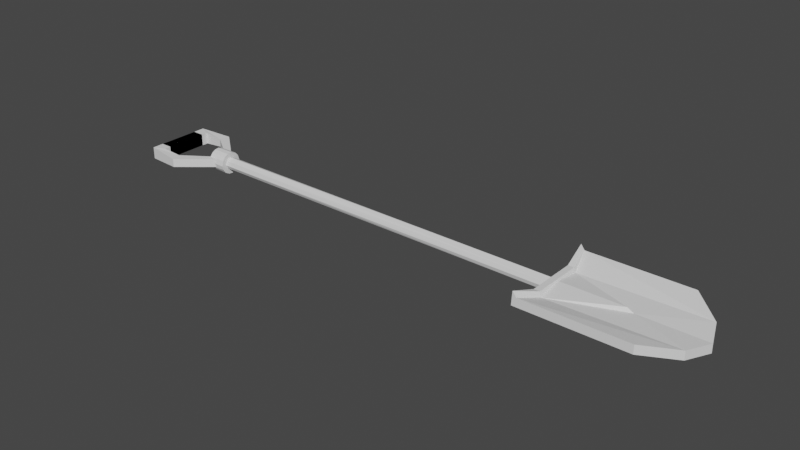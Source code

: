 # Source: untitled.blend  (saved by Blender 2.80.60; exported with 4.5.12 LTS)
import bpy
from mathutils import Matrix  # noqa: F401  (used for matrix-valued properties, if any)

bpy.ops.wm.read_factory_settings(use_empty=True)
scene = bpy.context.scene
scene.name = 'Scene'

# ---- collections
col_collection = bpy.data.collections.new('Collection'); scene.collection.children.link(col_collection)

# ---- world
world_world = bpy.data.worlds.new('World'); scene.world = world_world
world_world.use_nodes = True; world_world.node_tree.nodes.clear()
_N = world_world.node_tree.nodes; _L = world_world.node_tree.links
n0 = _N.new('ShaderNodeOutputWorld'); n0.name = 'World Output'; n0.location = (300, 300)
n1 = _N.new('ShaderNodeBackground'); n1.name = 'Background'; n1.location = (10, 300)
n1.inputs[0].default_value = (0.05088, 0.05088, 0.05088, 1.0)
_L.new(n1.outputs[0], n0.inputs[0])
n0.is_active_output = True
world_world.color = (0.05088, 0.05088, 0.05088)
world_world.use_sun_shadow = False
world_world.sun_shadow_jitter_overblur = 0.0

# ---- meshes
me_cube_001 = bpy.data.meshes.new('Cube.001')
me_cube_001.from_pydata([(-1.061, -0.9997, 0.9291), (0.4597, -1.0, 0.95), (0.4597, -1.0, 2.95), (0.4597, 1.0, 0.95), (0.4597, 1.0, 2.95), (-1.0, 0.5, -1.0), (1.0, 0.0, -1.0), (1.0, 0.0, 1.0), (0.8631, 0.5, -0.4229), (0.8631, 0.5, 1.577), (0.8631, -0.5, 1.577), (0.8631, -0.5, -0.4229), (-0.9972, 0.9995, 2.901), (-0.9126, 0.0, 1.78), (-0.9029, 0.5151, 0.9726), (-0.9029, -0.5151, 0.9726), (-1.0, 0.5, 2.098), (-1.049, -1.0, 4.049), (-1.0, -0.5, 2.098), (-1.049, 1.0, 4.049), (-0.9165, 0.4991, 2.098), (-0.9186, -0.5, 2.098), (-0.01829, 0.0, 1.78), (0.07418, 0.0, 1.0), (-1.061, 0.9997, 0.9289), (-0.9972, -0.9996, 2.902), (-0.1079, 0.0, -1.0), (-0.6911, 0.5, -1.0), (-1.008, -0.491, -0.9874)], [], [(13, 21, 15), (22, 15, 23), (14, 22, 23), (18, 17, 21), (19, 16, 20), (18, 21, 20), (15, 22, 13), (22, 14, 13), (24, 5, 16, 19), (27, 26, 5), (3, 24, 12, 4), (1, 11, 10, 2), (0, 28, 11, 1), (25, 17, 0), (26, 27, 8, 6), (7, 6, 8, 9), (5, 28, 18, 16), (9, 8, 3, 4), (8, 27, 24, 3), (18, 28, 0, 17), (13, 20, 21), (11, 28, 26, 6), (11, 6, 7, 10), (20, 14, 12, 19), (5, 26, 28), (19, 12, 24), (20, 16, 18), (13, 14, 20), (21, 17, 25, 15), (0, 1, 2, 25), (25, 2, 10, 15), (23, 7, 9, 14), (9, 4, 12, 14), (10, 7, 23, 15), (24, 27, 5)])
_uv = me_cube_001.uv_layers.new(name='UVMap')
_uv.uv.foreach_set('vector', [0.8641, 0.625, 0.8641, 0.6875, 0.8612, 0.6875, 0.7523, 0.625, 0.8612, 0.6875, 0.7298, 0.625, 0.8612, 0.5625, 0.7523, 0.625, 0.7298, 0.625, 0.875, 0.6875, 0.8728, 0.75, 0.8641, 0.6875, 0.8728, 0.5, 0.875, 0.5625, 0.8641, 0.5626, 0.875, 0.6875, 0.8641, 0.6875, 0.8641, 0.5626, 0.8612, 0.6875, 0.7523, 0.625, 0.8641, 0.625, 0.7523, 0.625, 0.8612, 0.5625, 0.8641, 0.625, 0.375, 0.2502, 0.375, 0.1875, 0.625, 0.1875, 0.625, 0.2522, 0.1782, 0.5625, 0.2717, 0.625, 0.125, 0.5625, 0.375, 0.5, 0.375, 0.2502, 0.625, 0.2611, 0.625, 0.5, 0.375, 0.75, 0.375, 0.6875, 0.625, 0.6875, 0.625, 0.75, 0.1252, 0.75, 0.1236, 0.6875, 0.375, 0.6875, 0.375, 0.75, 0.625, 0.9889, 0.625, 0.9978, 0.375, 0.9998, 0.2717, 0.625, 0.1782, 0.5625, 0.375, 0.5625, 0.375, 0.625, 0.625, 0.625, 0.375, 0.625, 0.375, 0.5625, 0.625, 0.5625, 0.375, 0.1875, 0.375, 0.0625, 0.625, 0.0625, 0.625, 0.1875, 0.625, 0.5625, 0.375, 0.5625, 0.375, 0.5, 0.625, 0.5, 0.375, 0.5625, 0.1782, 0.5625, 0.1252, 0.5, 0.375, 0.5, 0.625, 0.0625, 0.375, 0.0625, 0.375, 0.0, 0.625, 0.0, 0.8641, 0.625, 0.8641, 0.5626, 0.8641, 0.6875, 0.375, 0.6875, 0.1236, 0.6875, 0.2717, 0.625, 0.375, 0.625, 0.375, 0.6875, 0.375, 0.625, 0.625, 0.625, 0.625, 0.6875, 0.8641, 0.5626, 0.8612, 0.5625, 0.8639, 0.5, 0.8728, 0.5, 0.125, 0.5625, 0.2717, 0.625, 0.1236, 0.6875, 0.625, 0.2522, 0.625, 0.2611, 0.375, 0.2502, 0.8641, 0.5626, 0.875, 0.5625, 0.875, 0.6875, 0.8641, 0.625, 0.8612, 0.5625, 0.8641, 0.5626, 0.8641, 0.6875, 0.8728, 0.75, 0.8639, 0.75, 0.8612, 0.6875, 0.375, 0.9998, 0.375, 0.75, 0.625, 0.75, 0.625, 0.9889, 0.8639, 0.75, 0.625, 0.75, 0.625, 0.6875, 0.8612, 0.6875, 0.7298, 0.625, 0.625, 0.625, 0.625, 0.5625, 0.8612, 0.5625, 0.625, 0.5625, 0.625, 0.5, 0.8639, 0.5, 0.8612, 0.5625, 0.625, 0.6875, 0.625, 0.625, 0.7298, 0.625, 0.8612, 0.6875, 0.1252, 0.5, 0.1782, 0.5625, 0.125, 0.5625])
me_cube_001.use_remesh_preserve_volume = False
me_cube_001.use_remesh_preserve_attributes = False
me_cube_001.use_mirror_vertex_groups = False
me_cube_001.update()
me_cylinder = bpy.data.meshes.new('Cylinder')
me_cylinder.from_pydata([(0.1719, 1.023, -1.0), (-0.1719, 1.023, 1.0), (1.046, 0.2426, -1.0), (0.755, 0.7112, 1.0), (1.015, -0.1289, 1.0), (0.7333, -0.6977, -1.0), (0.6265, -0.8089, 1.0), (0.1289, -1.015, -1.0), (-0.02518, -1.012, 1.0), (-0.6265, -0.8089, -1.0), (-0.6711, -0.7723, 1.0), (-1.037, -0.03098, -1.0), (-1.046, 0.2426, 1.0), (-0.6711, 0.7723, -1.0)], [], [(3, 2, 0), (6, 7, 5), (12, 13, 11), (1, 0, 13), (1, 3, 0), (3, 4, 2), (9, 7, 8, 10), (6, 8, 7), (11, 9, 10, 12), (5, 2, 4, 6), (12, 1, 13), (12, 10, 8, 6, 4, 3, 1), (7, 9, 11, 13, 0, 2, 5)])
_uv = me_cylinder.uv_layers.new(name='UVMap')
_uv.uv.foreach_set('vector', [0.8698, 1.0, 0.7858, 0.5, 0.9658, 0.5, 0.6048, 1.0, 0.52, 0.5, 0.6289, 0.5, 0.2142, 1.0, 0.1139, 0.5, 0.2546, 0.5, 0.03655, 1.0, 0.01843, 0.5, 0.1139, 0.5, 0.9881, 1.0, 0.8698, 1.0, 0.9658, 0.5, 0.8698, 1.0, 0.7298, 1.0, 0.7858, 0.5, 0.3952, 0.5, 0.52, 0.5, 0.4961, 1.0, 0.3861, 1.0, 0.6048, 1.0, 0.4961, 1.0, 0.52, 0.5, 0.2546, 0.5, 0.3952, 0.5, 0.3861, 1.0, 0.2142, 1.0, 0.6289, 0.5, 0.7858, 0.5, 0.7298, 1.0, 0.6048, 1.0, 0.2142, 1.0, 0.03655, 1.0, 0.1139, 0.5, 0.03362, 0.2996, 0.09621, 0.07323, 0.2442, 0.01292, 0.3934, 0.06468, 0.4824, 0.2203, 0.4184, 0.4076, 0.2123, 0.4778, 0.7794, 0.01734, 0.6066, 0.06468, 0.5191, 0.2432, 0.5962, 0.4268, 0.7875, 0.4776, 0.9664, 0.2996, 0.9218, 0.0865])
me_cylinder.use_remesh_preserve_volume = False
me_cylinder.use_remesh_preserve_attributes = False
me_cylinder.use_mirror_vertex_groups = False
me_cylinder.update()
me_cube_002 = bpy.data.meshes.new('Cube.002')
me_cube_002.from_pydata([(-1.0, -1.0, -1.0), (-1.0, -1.0, 1.0), (-1.0, 1.0, -1.0), (-1.0, 1.0, 1.0), (1.0, -1.0, -1.0), (1.0, -1.0, 1.0), (1.0, 1.0, -1.0), (1.0, 1.0, 1.0), (-1.0, -1.0, -1.0), (-1.0, -1.0, 1.0), (-1.0, 1.0, 1.0), (-1.0, 1.0, -1.0), (1.0, 1.0, -1.0), (1.0, 1.0, 1.0), (1.0, -1.0, 1.0), (1.0, -1.0, -1.0), (-1.0, -1.0, -1.0), (-1.0, -1.0, 1.0), (-1.0, 1.0, 1.0), (-1.0, 1.0, -1.0), (1.0, 1.0, -1.0), (1.0, 1.0, 1.0), (1.0, -1.0, 1.0), (1.0, -1.0, -1.0), (-1.0, 1.556, 1.0), (-1.0, 1.556, -1.0), (1.0, 1.308, -1.0), (1.0, 1.308, 1.0), (4.982, 1.77, 0.7479), (4.982, 1.77, -0.6744), (4.501, 1.29, -0.6744), (4.501, 1.29, 0.7479), (12.43, 0.05654, 0.7479), (12.43, 0.05654, -0.6744), (10.32, 0.1842, -0.6744), (10.32, 0.1842, 0.7479)], [], [(0, 1, 3, 2), (6, 2, 11, 12), (6, 7, 5, 4), (7, 6, 12, 13), (2, 6, 4, 0), (7, 3, 1, 5), (10, 13, 21, 18), (15, 14, 22, 23), (5, 1, 9, 14), (4, 5, 14, 15), (3, 7, 13, 10), (2, 3, 10, 11), (1, 0, 8, 9), (0, 4, 15, 8), (18, 21, 27, 24), (23, 22, 17, 16), (11, 10, 18, 19), (8, 15, 23, 16), (13, 12, 20, 21), (12, 11, 19, 20), (9, 8, 16, 17), (14, 9, 17, 22), (24, 27, 31, 28), (19, 18, 24, 25), (21, 20, 26, 27), (20, 19, 25, 26), (31, 30, 34, 35), (25, 24, 28, 29), (27, 26, 30, 31), (26, 25, 29, 30), (33, 32, 35, 34), (30, 29, 33, 34), (28, 31, 35, 32), (29, 28, 32, 33)])
_uv = me_cube_002.uv_layers.new(name='UVMap')
_uv.uv.foreach_set('vector', [0.375, 0.0, 0.625, 0.0, 0.625, 0.25, 0.375, 0.25, 0.375, 0.5, 0.125, 0.5, 0.125, 0.5, 0.375, 0.5, 0.375, 0.5, 0.625, 0.5, 0.625, 0.75, 0.375, 0.75, 0.625, 0.5, 0.375, 0.5, 0.375, 0.5, 0.625, 0.5, 0.125, 0.5, 0.375, 0.5, 0.375, 0.75, 0.125, 0.75, 0.625, 0.5, 0.875, 0.5, 0.875, 0.75, 0.625, 0.75, 0.875, 0.5, 0.625, 0.5, 0.625, 0.5, 0.875, 0.5, 0.375, 0.75, 0.625, 0.75, 0.625, 0.75, 0.375, 0.75, 0.625, 0.75, 0.875, 0.75, 0.875, 0.75, 0.625, 0.75, 0.375, 0.75, 0.625, 0.75, 0.625, 0.75, 0.375, 0.75, 0.875, 0.5, 0.625, 0.5, 0.625, 0.5, 0.875, 0.5, 0.375, 0.25, 0.625, 0.25, 0.625, 0.25, 0.375, 0.25, 0.625, 0.0, 0.375, 0.0, 0.375, 0.0, 0.625, 0.0, 0.125, 0.75, 0.375, 0.75, 0.375, 0.75, 0.125, 0.75, 0.875, 0.5, 0.625, 0.5, 0.625, 0.5, 0.875, 0.5, 0.375, 0.75, 0.625, 0.75, 0.625, 1.0, 0.375, 1.0, 0.375, 0.25, 0.625, 0.25, 0.625, 0.25, 0.375, 0.25, 0.125, 0.75, 0.375, 0.75, 0.375, 0.75, 0.125, 0.75, 0.625, 0.5, 0.375, 0.5, 0.375, 0.5, 0.625, 0.5, 0.375, 0.5, 0.125, 0.5, 0.125, 0.5, 0.375, 0.5, 0.625, 0.0, 0.375, 0.0, 0.375, 0.0, 0.625, 0.0, 0.625, 0.75, 0.875, 0.75, 0.875, 0.75, 0.625, 0.75, 0.875, 0.5, 0.625, 0.5, 0.625, 0.5, 0.875, 0.5, 0.375, 0.25, 0.625, 0.25, 0.625, 0.25, 0.375, 0.25, 0.625, 0.5, 0.375, 0.5, 0.375, 0.5, 0.625, 0.5, 0.375, 0.5, 0.125, 0.5, 0.125, 0.5, 0.375, 0.5, 0.625, 0.5, 0.375, 0.5, 0.375, 0.5, 0.625, 0.5, 0.375, 0.25, 0.625, 0.25, 0.625, 0.25, 0.375, 0.25, 0.625, 0.5, 0.375, 0.5, 0.375, 0.5, 0.625, 0.5, 0.375, 0.5, 0.125, 0.5, 0.125, 0.5, 0.375, 0.5, 0.375, 0.25, 0.625, 0.25, 0.625, 0.5, 0.375, 0.5, 0.375, 0.5, 0.125, 0.5, 0.125, 0.5, 0.375, 0.5, 0.875, 0.5, 0.625, 0.5, 0.625, 0.5, 0.875, 0.5, 0.375, 0.25, 0.625, 0.25, 0.625, 0.25, 0.375, 0.25])
me_cube_002.use_remesh_preserve_volume = False
me_cube_002.use_remesh_preserve_attributes = False
me_cube_002.use_mirror_vertex_groups = False
me_cube_002.update()
me_cylinder_002 = bpy.data.meshes.new('Cylinder.002')
me_cylinder_002.from_pydata([(-0.02517, 1.012, -1.0), (0.02518, 1.012, 1.0), (0.4578, 0.8939, -1.0), (0.4889, 0.8773, 1.0), (0.8273, 0.5831, -1.0), (0.8553, 0.5412, 1.0), (0.9976, 0.116, -1.0), (1.001, 0.0809, 1.0), (0.966, -0.2746, -1.0), (0.9558, -0.3083, 1.0), (0.7333, -0.6977, -1.0), (0.7651, -0.6507, 1.0), (0.3827, -0.9239, -1.0), (0.4578, -0.8939, 1.0), (0.02518, -1.012, -1.0), (-0.02518, -1.012, 1.0), (-0.4578, -0.8939, -1.0), (-0.4889, -0.8773, 1.0), (-0.7651, -0.6507, -1.0), (-0.7874, -0.6234, 1.0), (-0.9558, -0.3083, -1.0), (-0.966, -0.2746, 1.0), (-0.9973, 0.1727, -1.0), (-0.9976, 0.116, 1.0), (-0.8273, 0.5831, 1.0), (-0.7874, 0.6234, -1.0), (-0.4889, 0.8773, -1.0), (-0.4578, 0.8939, 1.0)], [], [(2, 0, 1, 3), (13, 12, 10), (24, 25, 22), (4, 2, 3, 5), (6, 4, 5, 7), (8, 6, 7, 9), (10, 8, 9, 11), (14, 12, 13, 15), (11, 13, 10), (16, 14, 15, 17), (18, 16, 17, 19), (20, 18, 19, 21), (22, 20, 21, 23), (26, 25, 24, 27), (23, 24, 22), (17, 15, 13, 11, 9, 7, 5, 3, 1, 27, 24, 23, 21, 19), (0, 26, 27, 1), (14, 16, 18, 20, 22, 25, 26, 0, 2, 4, 6, 8, 10, 12)])
_uv = me_cylinder_002.uv_layers.new(name='UVMap')
_uv.uv.foreach_set('vector', [0.9247, 0.5, 0.991, 0.5, 0.9881, 1.0, 0.9191, 1.0, 0.5753, 1.0, 0.5625, 0.5, 0.6289, 0.5, 0.1522, 1.0, 0.1434, 0.5, 0.2228, 0.5, 0.8478, 0.5, 0.9247, 0.5, 0.9191, 1.0, 0.8397, 1.0, 0.7684, 0.5, 0.8478, 0.5, 0.8397, 1.0, 0.7628, 1.0, 0.7059, 0.5, 0.7684, 0.5, 0.7628, 1.0, 0.7003, 1.0, 0.6289, 0.5, 0.7059, 0.5, 0.7003, 1.0, 0.6378, 1.0, 0.5041, 0.5, 0.5625, 0.5, 0.5753, 1.0, 0.4961, 1.0, 0.6378, 1.0, 0.5753, 1.0, 0.6289, 0.5, 0.4247, 0.5, 0.5041, 0.5, 0.4961, 1.0, 0.4191, 1.0, 0.3622, 0.5, 0.4247, 0.5, 0.4191, 1.0, 0.3566, 1.0, 0.2997, 0.5, 0.3622, 0.5, 0.3566, 1.0, 0.2941, 1.0, 0.2228, 0.5, 0.2997, 0.5, 0.2941, 1.0, 0.2316, 1.0, 0.08093, 0.5, 0.1434, 0.5, 0.1522, 1.0, 0.07532, 1.0, 0.2316, 1.0, 0.1522, 1.0, 0.2228, 0.5, 0.1337, 0.04135, 0.2442, 0.01292, 0.3589, 0.03737, 0.4319, 0.09521, 0.4773, 0.1766, 0.4881, 0.2692, 0.4502, 0.3764, 0.3663, 0.4586, 0.2558, 0.4871, 0.1411, 0.4626, 0.05657, 0.3866, 0.01272, 0.2776, 0.02021, 0.1847, 0.06269, 0.1017, 0.01843, 0.5, 0.08093, 0.5, 0.07532, 1.0, 0.01282, 1.0, 0.7561, 0.01327, 0.6411, 0.03737, 0.5681, 0.09521, 0.5227, 0.1766, 0.5166, 0.2902, 0.5627, 0.3983, 0.6337, 0.4586, 0.7439, 0.4867, 0.8589, 0.4626, 0.9434, 0.3866, 0.9873, 0.2776, 0.9798, 0.1847, 0.9218, 0.0865, 0.8418, 0.02827])
me_cylinder_002.use_remesh_preserve_volume = False
me_cylinder_002.use_remesh_preserve_attributes = False
me_cylinder_002.use_mirror_vertex_groups = False
me_cylinder_002.update()

# ---- objects
ob_cube = bpy.data.objects.new('Cube', me_cube_001)
ob_cylinder = bpy.data.objects.new('Cylinder', me_cylinder)
ob_cube_001 = bpy.data.objects.new('Cube.001', me_cube_002)
ob_cylinder_002 = bpy.data.objects.new('Cylinder.002', me_cylinder_002)

# ---- transforms, parenting, visibility, modifiers, constraints
ob_cube.location = (-1.035, 0.0, 0.0)
ob_cube.scale = (4.999, 3.557, 0.3053)
ob_cube.lineart.crease_threshold = 0.0
ob_cylinder.location = (-19.34, 0.0002379, 0.1137)
ob_cylinder.rotation_euler = (-0.0, 1.571, 0.0)
ob_cylinder.scale = (0.4272, 0.4272, 13.84)
ob_cylinder.lineart.crease_threshold = 0.0
ob_cube_001.location = (-38.08, -0.002006, 0.1232)
ob_cube_001.scale = (0.4202, 1.506, 0.4275)
ob_cube_001.lineart.crease_threshold = 0.0
_m = ob_cube_001.modifiers.new('Mirror', 'MIRROR')
_m.use_axis = (False, True, False)
ob_cylinder_002.location = (-33.56, 0.0002379, 0.1137)
ob_cylinder_002.rotation_euler = (-0.0, 1.571, 0.0)
ob_cylinder_002.scale = (0.7865, 0.7865, -0.6556)
ob_cylinder_002.lineart.crease_threshold = 0.0

# ---- collection membership
col_collection.objects.link(ob_cube)
col_collection.objects.link(ob_cylinder)
col_collection.objects.link(ob_cube_001)
col_collection.objects.link(ob_cylinder_002)

# ---- scene / render settings (as saved in the file)
scene.frame_start = 1; scene.frame_end = 250; scene.frame_set(1)
scene.render.engine = 'BLENDER_EEVEE_NEXT'
scene.cycles.use_denoising = False
scene.cycles.samples = 128
scene.cycles.sampling_pattern = 'TABULATED_SOBOL'
scene.cycles.use_adaptive_sampling = False
scene.cycles.use_light_tree = False
scene.view_settings.view_transform = 'Filmic'
bpy.context.view_layer.update()

# ---- added for rendering (the .blend has no active camera and no usable light): camera, sun
cam_auto = bpy.data.cameras.new('AutoCamera')
cam_auto.lens = 50.0
cam_auto.sensor_width = 36.0
cam_auto.clip_end = 1000.0
ob_auto_camera = bpy.data.objects.new('AutoCamera', cam_auto)
scene.collection.objects.link(ob_auto_camera)
ob_auto_camera.location = (22.6057, -47.8466, 32.1789)
ob_auto_camera.rotation_euler = (1.09748, -7.21219e-08, 0.694738)
scene.camera = ob_auto_camera
light_auto_sun = bpy.data.lights.new('AutoSun', 'SUN')
light_auto_sun.energy = 3.0
light_auto_sun.angle = 0.0523599
ob_auto_sun = bpy.data.objects.new('AutoSun', light_auto_sun)
scene.collection.objects.link(ob_auto_sun)
ob_auto_sun.rotation_euler = (0.872665, 0.174533, 0.523599)
bpy.context.view_layer.update()
